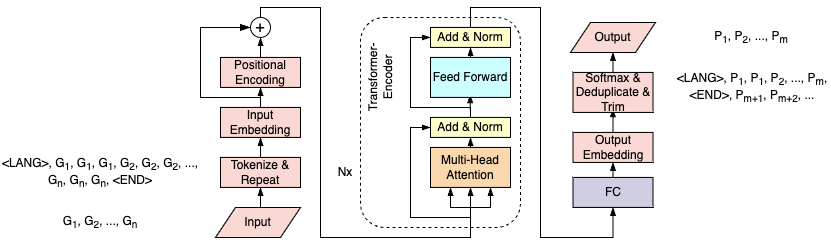

The diagram above was exported from draw.io. Its source (the exported page's mxGraphModel, read from the mxfile embedded in the PNG):
<mxGraphModel dx="1852" dy="641" grid="1" gridSize="10" guides="1" tooltips="1" connect="1" arrows="1" fold="1" page="1" pageScale="1" pageWidth="826" pageHeight="1169" background="none" math="0" shadow="0">
  <root>
    <mxCell id="0" />
    <mxCell id="1" parent="0" />
    <mxCell id="MkItr3fGSmLbSDY-v6VV-119" value="" style="rounded=1;whiteSpace=wrap;html=1;strokeWidth=1;fontSize=16;fillColor=none;fontStyle=0;dashed=1;" parent="1" vertex="1">
      <mxGeometry x="-450" y="19.92" width="160" height="210" as="geometry" />
    </mxCell>
    <mxCell id="MkItr3fGSmLbSDY-v6VV-110" style="edgeStyle=orthogonalEdgeStyle;rounded=0;orthogonalLoop=1;jettySize=auto;html=1;exitX=0.5;exitY=0;exitDx=0;exitDy=0;strokeWidth=1;fontSize=20;entryX=0.495;entryY=0.93;entryDx=0;entryDy=0;entryPerimeter=0;endArrow=blockThin;endFill=1;fontStyle=0" parent="1" source="14" target="MkItr3fGSmLbSDY-v6VV-109" edge="1">
      <mxGeometry relative="1" as="geometry" />
    </mxCell>
    <mxCell id="MkItr3fGSmLbSDY-v6VV-113" style="edgeStyle=orthogonalEdgeStyle;rounded=0;orthogonalLoop=1;jettySize=auto;html=1;exitX=0.5;exitY=0;exitDx=0;exitDy=0;entryX=0;entryY=0.5;entryDx=0;entryDy=0;strokeWidth=1;fontSize=20;endArrow=blockThin;endFill=1;fontStyle=0" parent="1" source="14" target="MkItr3fGSmLbSDY-v6VV-111" edge="1">
      <mxGeometry relative="1" as="geometry">
        <Array as="points">
          <mxPoint x="-340" y="109.92" />
          <mxPoint x="-400" y="109.92" />
          <mxPoint x="-400" y="39.92" />
        </Array>
      </mxGeometry>
    </mxCell>
    <mxCell id="14" value="Add &amp; Norm" style="whiteSpace=wrap;align=center;verticalAlign=middle;fontStyle=0;strokeWidth=1;fillColor=#FFFFCC" parent="1" vertex="1">
      <mxGeometry x="-380" y="119.92" width="80" height="20" as="geometry" />
    </mxCell>
    <mxCell id="MkItr3fGSmLbSDY-v6VV-99" style="edgeStyle=orthogonalEdgeStyle;rounded=0;orthogonalLoop=1;jettySize=auto;html=1;exitX=0.5;exitY=0;exitDx=0;exitDy=0;entryX=0.5;entryY=1;entryDx=0;entryDy=0;strokeWidth=1;endArrow=blockThin;endFill=1;fontStyle=0" parent="1" source="MkItr3fGSmLbSDY-v6VV-98" target="14" edge="1">
      <mxGeometry relative="1" as="geometry" />
    </mxCell>
    <mxCell id="MkItr3fGSmLbSDY-v6VV-98" value="Multi-Head Attention" style="whiteSpace=wrap;align=center;verticalAlign=middle;fontStyle=0;strokeWidth=1;fillColor=#fad7ac;strokeColor=#000000;" parent="1" vertex="1">
      <mxGeometry x="-380" y="149.92" width="80" height="40" as="geometry" />
    </mxCell>
    <mxCell id="MkItr3fGSmLbSDY-v6VV-104" style="edgeStyle=orthogonalEdgeStyle;rounded=0;orthogonalLoop=1;jettySize=auto;html=1;exitX=0.5;exitY=0;exitDx=0;exitDy=0;entryX=0.5;entryY=1;entryDx=0;entryDy=0;fontSize=20;strokeWidth=1;endArrow=blockThin;endFill=1;fontStyle=0" parent="1" source="MkItr3fGSmLbSDY-v6VV-100" target="MkItr3fGSmLbSDY-v6VV-102" edge="1">
      <mxGeometry relative="1" as="geometry" />
    </mxCell>
    <mxCell id="MkItr3fGSmLbSDY-v6VV-100" value="Input Embedding" style="whiteSpace=wrap;align=center;verticalAlign=middle;fontStyle=0;strokeWidth=1;fillColor=#fad9d5;strokeColor=#000000;" parent="1" vertex="1">
      <mxGeometry x="-590" y="109.92" width="80" height="30" as="geometry" />
    </mxCell>
    <mxCell id="MkItr3fGSmLbSDY-v6VV-114" style="edgeStyle=orthogonalEdgeStyle;rounded=0;orthogonalLoop=1;jettySize=auto;html=1;exitX=0.5;exitY=0;exitDx=0;exitDy=0;strokeWidth=1;fontSize=20;endArrow=blockThin;endFill=1;fontStyle=0" parent="1" target="MkItr3fGSmLbSDY-v6VV-98" edge="1">
      <mxGeometry relative="1" as="geometry">
        <mxPoint x="-340" y="229.92" as="sourcePoint" />
      </mxGeometry>
    </mxCell>
    <mxCell id="MkItr3fGSmLbSDY-v6VV-115" style="edgeStyle=orthogonalEdgeStyle;rounded=0;orthogonalLoop=1;jettySize=auto;html=1;exitX=0.5;exitY=0;exitDx=0;exitDy=0;entryX=0.75;entryY=1;entryDx=0;entryDy=0;strokeWidth=1;fontSize=20;endArrow=blockThin;endFill=1;fontStyle=0" parent="1" target="MkItr3fGSmLbSDY-v6VV-98" edge="1">
      <mxGeometry relative="1" as="geometry">
        <mxPoint x="-340" y="229.92" as="sourcePoint" />
        <Array as="points">
          <mxPoint x="-340" y="209.92" />
          <mxPoint x="-320" y="209.92" />
        </Array>
      </mxGeometry>
    </mxCell>
    <mxCell id="MkItr3fGSmLbSDY-v6VV-116" style="edgeStyle=orthogonalEdgeStyle;rounded=0;orthogonalLoop=1;jettySize=auto;html=1;exitX=0.5;exitY=0;exitDx=0;exitDy=0;entryX=0.25;entryY=1;entryDx=0;entryDy=0;strokeWidth=1;fontSize=20;endArrow=blockThin;endFill=1;fontStyle=0" parent="1" source="MkItr3fGSmLbSDY-v6VV-101" target="MkItr3fGSmLbSDY-v6VV-98" edge="1">
      <mxGeometry relative="1" as="geometry">
        <mxPoint x="-340" y="229.92" as="sourcePoint" />
        <Array as="points">
          <mxPoint x="-550" y="9.92" />
          <mxPoint x="-490" y="9.92" />
          <mxPoint x="-490" y="239.92" />
          <mxPoint x="-340" y="239.92" />
          <mxPoint x="-340" y="209.92" />
          <mxPoint x="-360" y="209.92" />
        </Array>
      </mxGeometry>
    </mxCell>
    <mxCell id="MkItr3fGSmLbSDY-v6VV-117" style="edgeStyle=orthogonalEdgeStyle;rounded=0;orthogonalLoop=1;jettySize=auto;html=1;exitX=0.5;exitY=0;exitDx=0;exitDy=0;entryX=0;entryY=0.5;entryDx=0;entryDy=0;strokeWidth=1;fontSize=20;endArrow=blockThin;endFill=1;fontStyle=0" parent="1" source="MkItr3fGSmLbSDY-v6VV-101" target="14" edge="1">
      <mxGeometry relative="1" as="geometry">
        <mxPoint x="-340" y="229.92" as="sourcePoint" />
        <Array as="points">
          <mxPoint x="-550" y="9.92" />
          <mxPoint x="-490" y="9.92" />
          <mxPoint x="-490" y="239.92" />
          <mxPoint x="-340" y="239.92" />
          <mxPoint x="-340" y="219.92" />
          <mxPoint x="-400" y="219.92" />
          <mxPoint x="-400" y="129.92" />
        </Array>
      </mxGeometry>
    </mxCell>
    <mxCell id="MkItr3fGSmLbSDY-v6VV-101" value="&lt;font style=&quot;font-size: 16px;&quot;&gt;+&lt;/font&gt;" style="ellipse;whiteSpace=wrap;html=1;aspect=fixed;strokeColor=#000000;strokeWidth=1;fontStyle=0" parent="1" vertex="1">
      <mxGeometry x="-560" y="19.92" width="20" height="20" as="geometry" />
    </mxCell>
    <mxCell id="MkItr3fGSmLbSDY-v6VV-106" style="edgeStyle=orthogonalEdgeStyle;rounded=0;orthogonalLoop=1;jettySize=auto;html=1;exitX=0.5;exitY=0;exitDx=0;exitDy=0;fontSize=20;strokeWidth=1;endArrow=blockThin;endFill=1;fontStyle=0" parent="1" source="MkItr3fGSmLbSDY-v6VV-102" target="MkItr3fGSmLbSDY-v6VV-101" edge="1">
      <mxGeometry relative="1" as="geometry" />
    </mxCell>
    <mxCell id="MkItr3fGSmLbSDY-v6VV-102" value="Positional Encoding" style="whiteSpace=wrap;align=center;verticalAlign=middle;fontStyle=0;strokeWidth=1;fillColor=#fad9d5;strokeColor=#000000;" parent="1" vertex="1">
      <mxGeometry x="-590" y="59.92" width="80" height="30" as="geometry" />
    </mxCell>
    <mxCell id="MkItr3fGSmLbSDY-v6VV-107" value="" style="edgeStyle=segmentEdgeStyle;endArrow=blockThin;html=1;curved=0;rounded=0;endSize=8;startSize=8;fontSize=20;exitX=0.5;exitY=0;exitDx=0;exitDy=0;entryX=0;entryY=0.5;entryDx=0;entryDy=0;strokeWidth=1;endFill=1;fontStyle=0" parent="1" source="MkItr3fGSmLbSDY-v6VV-100" target="MkItr3fGSmLbSDY-v6VV-101" edge="1">
      <mxGeometry width="50" height="50" relative="1" as="geometry">
        <mxPoint x="-550" y="149.92" as="sourcePoint" />
        <mxPoint x="-350" y="129.92" as="targetPoint" />
        <Array as="points">
          <mxPoint x="-550" y="99.92" />
          <mxPoint x="-610" y="99.92" />
          <mxPoint x="-610" y="29.92" />
        </Array>
      </mxGeometry>
    </mxCell>
    <mxCell id="MkItr3fGSmLbSDY-v6VV-141" style="edgeStyle=orthogonalEdgeStyle;rounded=0;orthogonalLoop=1;jettySize=auto;html=1;exitX=0.5;exitY=0;exitDx=0;exitDy=0;entryX=0.498;entryY=0.906;entryDx=0;entryDy=0;entryPerimeter=0;strokeWidth=1;fontSize=12;endArrow=blockThin;endFill=1;" parent="1" source="MkItr3fGSmLbSDY-v6VV-108" target="MkItr3fGSmLbSDY-v6VV-140" edge="1">
      <mxGeometry relative="1" as="geometry" />
    </mxCell>
    <mxCell id="MkItr3fGSmLbSDY-v6VV-108" value="Output Embedding" style="whiteSpace=wrap;align=center;verticalAlign=middle;fontStyle=0;strokeWidth=1;fillColor=#fad9d5;strokeColor=#000000;" parent="1" vertex="1">
      <mxGeometry x="-237.5" y="134.92" width="80" height="30" as="geometry" />
    </mxCell>
    <mxCell id="MkItr3fGSmLbSDY-v6VV-112" style="edgeStyle=orthogonalEdgeStyle;rounded=0;orthogonalLoop=1;jettySize=auto;html=1;exitX=0.5;exitY=0;exitDx=0;exitDy=0;strokeWidth=1;fontSize=20;endArrow=blockThin;endFill=1;fontStyle=0" parent="1" source="MkItr3fGSmLbSDY-v6VV-109" target="MkItr3fGSmLbSDY-v6VV-111" edge="1">
      <mxGeometry relative="1" as="geometry" />
    </mxCell>
    <mxCell id="MkItr3fGSmLbSDY-v6VV-109" value="Feed Forward" style="whiteSpace=wrap;align=center;verticalAlign=middle;fontStyle=0;strokeWidth=1;fillColor=#CCFFFF;" parent="1" vertex="1">
      <mxGeometry x="-380" y="59.92" width="80" height="40" as="geometry" />
    </mxCell>
    <mxCell id="MkItr3fGSmLbSDY-v6VV-130" style="edgeStyle=orthogonalEdgeStyle;rounded=0;orthogonalLoop=1;jettySize=auto;html=1;exitX=0.5;exitY=0;exitDx=0;exitDy=0;strokeWidth=1;fontSize=12;endArrow=blockThin;endFill=1;fontStyle=0;entryX=0.5;entryY=1;entryDx=0;entryDy=0;" parent="1" source="MkItr3fGSmLbSDY-v6VV-111" target="MkItr3fGSmLbSDY-v6VV-129" edge="1">
      <mxGeometry relative="1" as="geometry">
        <mxPoint x="-130" y="259.92" as="targetPoint" />
        <Array as="points">
          <mxPoint x="-340" y="9.92" />
          <mxPoint x="-270" y="9.92" />
          <mxPoint x="-270" y="239.92" />
          <mxPoint x="-197" y="239.92" />
          <mxPoint x="-197" y="209.92" />
        </Array>
      </mxGeometry>
    </mxCell>
    <mxCell id="MkItr3fGSmLbSDY-v6VV-111" value="Add &amp; Norm" style="whiteSpace=wrap;align=center;verticalAlign=middle;fontStyle=0;strokeWidth=1;fillColor=#FFFFCC" parent="1" vertex="1">
      <mxGeometry x="-380" y="29.92" width="80" height="20" as="geometry" />
    </mxCell>
    <mxCell id="MkItr3fGSmLbSDY-v6VV-121" value="Transformer-Encoder" style="text;html=1;strokeColor=none;fillColor=none;align=center;verticalAlign=middle;whiteSpace=wrap;rounded=0;fontSize=12;horizontal=0;fontStyle=0" parent="1" vertex="1">
      <mxGeometry x="-460" y="64.92" width="60" height="30" as="geometry" />
    </mxCell>
    <mxCell id="MkItr3fGSmLbSDY-v6VV-122" value="Nx" style="text;html=1;strokeColor=none;fillColor=none;align=center;verticalAlign=middle;whiteSpace=wrap;rounded=0;fontSize=12;fontStyle=0" parent="1" vertex="1">
      <mxGeometry x="-480" y="159.92" width="30" height="30" as="geometry" />
    </mxCell>
    <mxCell id="MkItr3fGSmLbSDY-v6VV-131" style="edgeStyle=orthogonalEdgeStyle;rounded=0;orthogonalLoop=1;jettySize=auto;html=1;exitX=0.5;exitY=0;exitDx=0;exitDy=0;entryX=0.5;entryY=1;entryDx=0;entryDy=0;strokeWidth=1;fontSize=12;endArrow=blockThin;endFill=1;fontStyle=0" parent="1" source="MkItr3fGSmLbSDY-v6VV-129" target="MkItr3fGSmLbSDY-v6VV-108" edge="1">
      <mxGeometry relative="1" as="geometry" />
    </mxCell>
    <mxCell id="MkItr3fGSmLbSDY-v6VV-129" value="FC" style="whiteSpace=wrap;align=center;verticalAlign=middle;fontStyle=0;strokeWidth=1;fillColor=#d0cee2;strokeColor=#000000;" parent="1" vertex="1">
      <mxGeometry x="-237.5" y="179.92" width="80" height="30" as="geometry" />
    </mxCell>
    <mxCell id="MkItr3fGSmLbSDY-v6VV-136" style="edgeStyle=orthogonalEdgeStyle;rounded=0;orthogonalLoop=1;jettySize=auto;html=1;exitX=0.5;exitY=0;exitDx=0;exitDy=0;entryX=0.5;entryY=1;entryDx=0;entryDy=0;strokeWidth=1;fontSize=12;endArrow=blockThin;endFill=1;" parent="1" source="MkItr3fGSmLbSDY-v6VV-133" target="MkItr3fGSmLbSDY-v6VV-134" edge="1">
      <mxGeometry relative="1" as="geometry" />
    </mxCell>
    <mxCell id="MkItr3fGSmLbSDY-v6VV-133" value="Input" style="shape=parallelogram;perimeter=parallelogramPerimeter;whiteSpace=wrap;html=1;fixedSize=1;strokeColor=#000000;strokeWidth=1;fontSize=12;fillColor=#fad9d5;fontStyle=0" parent="1" vertex="1">
      <mxGeometry x="-595" y="209.92" width="85" height="30" as="geometry" />
    </mxCell>
    <mxCell id="MkItr3fGSmLbSDY-v6VV-137" style="edgeStyle=orthogonalEdgeStyle;rounded=0;orthogonalLoop=1;jettySize=auto;html=1;exitX=0.5;exitY=0;exitDx=0;exitDy=0;entryX=0.5;entryY=1;entryDx=0;entryDy=0;strokeWidth=1;fontSize=12;endArrow=blockThin;endFill=1;" parent="1" source="MkItr3fGSmLbSDY-v6VV-134" target="MkItr3fGSmLbSDY-v6VV-100" edge="1">
      <mxGeometry relative="1" as="geometry" />
    </mxCell>
    <mxCell id="MkItr3fGSmLbSDY-v6VV-134" value="Tokenize &amp; Repeat" style="whiteSpace=wrap;align=center;verticalAlign=middle;fontStyle=0;strokeWidth=1;fillColor=#fad9d5;strokeColor=#000000;" parent="1" vertex="1">
      <mxGeometry x="-590" y="159.92" width="80" height="30" as="geometry" />
    </mxCell>
    <mxCell id="MkItr3fGSmLbSDY-v6VV-135" value="G&lt;sub style=&quot;border-color: var(--border-color);&quot;&gt;1&lt;/sub&gt;, G&lt;sub style=&quot;border-color: var(--border-color);&quot;&gt;2&lt;/sub&gt;, ..., G&lt;sub style=&quot;border-color: var(--border-color);&quot;&gt;n&lt;/sub&gt;" style="text;html=1;strokeColor=none;fillColor=none;align=center;verticalAlign=middle;whiteSpace=wrap;rounded=0;fontSize=12;" parent="1" vertex="1">
      <mxGeometry x="-755" y="209.92" width="90" height="30" as="geometry" />
    </mxCell>
    <mxCell id="MkItr3fGSmLbSDY-v6VV-138" value="&amp;lt;LANG&amp;gt;, G&lt;sub style=&quot;border-color: var(--border-color);&quot;&gt;1&lt;/sub&gt;, G&lt;sub style=&quot;border-color: var(--border-color);&quot;&gt;1&lt;/sub&gt;, G&lt;sub style=&quot;border-color: var(--border-color);&quot;&gt;1&lt;/sub&gt;, G&lt;sub style=&quot;border-color: var(--border-color);&quot;&gt;2&lt;/sub&gt;, G&lt;sub style=&quot;border-color: var(--border-color);&quot;&gt;2&lt;/sub&gt;, G&lt;sub style=&quot;border-color: var(--border-color);&quot;&gt;2&lt;/sub&gt;,&amp;nbsp;..., G&lt;sub style=&quot;border-color: var(--border-color);&quot;&gt;n&lt;/sub&gt;, G&lt;sub style=&quot;border-color: var(--border-color);&quot;&gt;n&lt;/sub&gt;,&amp;nbsp;G&lt;sub style=&quot;border-color: var(--border-color);&quot;&gt;n&lt;/sub&gt;, &amp;lt;END&amp;gt;" style="text;html=1;strokeColor=none;fillColor=none;align=center;verticalAlign=middle;whiteSpace=wrap;rounded=0;fontSize=12;" parent="1" vertex="1">
      <mxGeometry x="-810" y="159.92" width="200" height="30" as="geometry" />
    </mxCell>
    <mxCell id="MkItr3fGSmLbSDY-v6VV-143" style="edgeStyle=orthogonalEdgeStyle;rounded=0;orthogonalLoop=1;jettySize=auto;html=1;exitX=0.5;exitY=0;exitDx=0;exitDy=0;strokeWidth=1;fontSize=12;endArrow=blockThin;endFill=1;" parent="1" source="MkItr3fGSmLbSDY-v6VV-140" target="MkItr3fGSmLbSDY-v6VV-142" edge="1">
      <mxGeometry relative="1" as="geometry" />
    </mxCell>
    <mxCell id="MkItr3fGSmLbSDY-v6VV-140" value="Softmax &amp; Deduplicate &amp; Trim" style="whiteSpace=wrap;align=center;verticalAlign=middle;fontStyle=0;strokeWidth=1;fillColor=#fad9d5;strokeColor=#000000;" parent="1" vertex="1">
      <mxGeometry x="-237.5" y="74.92" width="80" height="40" as="geometry" />
    </mxCell>
    <mxCell id="MkItr3fGSmLbSDY-v6VV-142" value="Output" style="shape=parallelogram;perimeter=parallelogramPerimeter;whiteSpace=wrap;html=1;fixedSize=1;strokeColor=#000000;strokeWidth=1;fontSize=12;fillColor=#fad9d5;fontStyle=0" parent="1" vertex="1">
      <mxGeometry x="-240" y="24.92" width="85" height="30" as="geometry" />
    </mxCell>
    <mxCell id="MkItr3fGSmLbSDY-v6VV-144" value="P&lt;sub style=&quot;border-color: var(--border-color);&quot;&gt;1&lt;/sub&gt;, P&lt;sub style=&quot;border-color: var(--border-color);&quot;&gt;2&lt;/sub&gt;, ..., P&lt;sub style=&quot;border-color: var(--border-color);&quot;&gt;m&lt;/sub&gt;" style="text;html=1;strokeColor=none;fillColor=none;align=center;verticalAlign=middle;whiteSpace=wrap;rounded=0;fontSize=12;" parent="1" vertex="1">
      <mxGeometry x="-103.75" y="24.92" width="90" height="30" as="geometry" />
    </mxCell>
    <mxCell id="MkItr3fGSmLbSDY-v6VV-145" value="&amp;lt;LANG&amp;gt;, P&lt;sub style=&quot;border-color: var(--border-color);&quot;&gt;1&lt;/sub&gt;, P&lt;sub style=&quot;border-color: var(--border-color);&quot;&gt;1&lt;/sub&gt;,&amp;nbsp;P&lt;sub style=&quot;border-color: var(--border-color);&quot;&gt;2&lt;/sub&gt;, ..., P&lt;sub style=&quot;border-color: var(--border-color);&quot;&gt;m&lt;/sub&gt;, &amp;lt;END&amp;gt;, P&lt;sub&gt;m+1&lt;/sub&gt;, P&lt;sub&gt;m+2&lt;/sub&gt;, ..." style="text;html=1;strokeColor=none;fillColor=none;align=center;verticalAlign=middle;whiteSpace=wrap;rounded=0;fontSize=12;" parent="1" vertex="1">
      <mxGeometry x="-137.5" y="74.92" width="157.5" height="30" as="geometry" />
    </mxCell>
  </root>
</mxGraphModel>